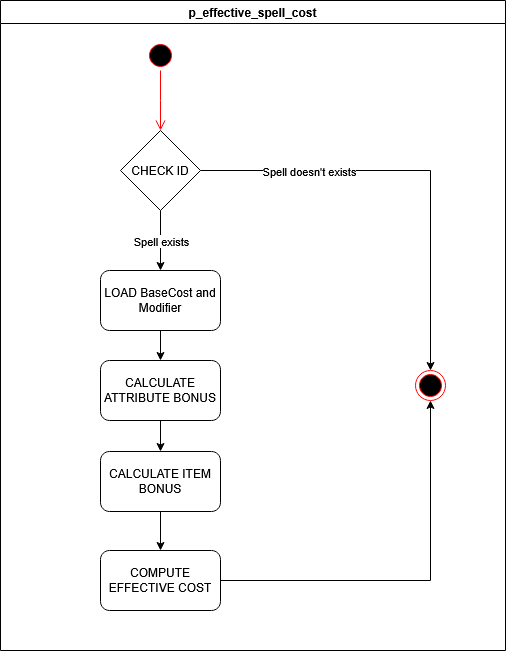

The diagram above was exported from draw.io. Its source (the exported page's mxGraphModel, read from the mxfile embedded in the PNG):
<mxGraphModel dx="1083" dy="910" grid="1" gridSize="10" guides="1" tooltips="1" connect="1" arrows="1" fold="1" page="1" pageScale="1" pageWidth="850" pageHeight="1100" math="0" shadow="0">
  <root>
    <mxCell id="0" />
    <mxCell id="1" parent="0" />
    <mxCell id="w15ZiOcQXeyqChxjQE3s-1" value="" style="ellipse;html=1;shape=endState;fillColor=#000000;strokeColor=#ff0000;" vertex="1" parent="1">
      <mxGeometry x="500" y="390" width="30" height="30" as="geometry" />
    </mxCell>
    <mxCell id="w15ZiOcQXeyqChxjQE3s-2" value="" style="ellipse;html=1;shape=startState;fillColor=#000000;strokeColor=#ff0000;" vertex="1" parent="1">
      <mxGeometry x="230" y="60" width="30" height="30" as="geometry" />
    </mxCell>
    <mxCell id="w15ZiOcQXeyqChxjQE3s-3" value="" style="edgeStyle=orthogonalEdgeStyle;html=1;verticalAlign=bottom;endArrow=open;endSize=8;strokeColor=#ff0000;rounded=0;" edge="1" source="w15ZiOcQXeyqChxjQE3s-2" parent="1">
      <mxGeometry relative="1" as="geometry">
        <mxPoint x="245" y="150" as="targetPoint" />
      </mxGeometry>
    </mxCell>
    <mxCell id="w15ZiOcQXeyqChxjQE3s-10" style="edgeStyle=orthogonalEdgeStyle;rounded=0;orthogonalLoop=1;jettySize=auto;html=1;exitX=1;exitY=0.5;exitDx=0;exitDy=0;entryX=0.5;entryY=0;entryDx=0;entryDy=0;" edge="1" parent="1" source="w15ZiOcQXeyqChxjQE3s-4" target="w15ZiOcQXeyqChxjQE3s-1">
      <mxGeometry relative="1" as="geometry" />
    </mxCell>
    <mxCell id="w15ZiOcQXeyqChxjQE3s-11" value="Spell doesn't exists" style="edgeLabel;html=1;align=center;verticalAlign=middle;resizable=0;points=[];" vertex="1" connectable="0" parent="w15ZiOcQXeyqChxjQE3s-10">
      <mxGeometry x="-0.4977" relative="1" as="geometry">
        <mxPoint as="offset" />
      </mxGeometry>
    </mxCell>
    <mxCell id="w15ZiOcQXeyqChxjQE3s-12" style="edgeStyle=orthogonalEdgeStyle;rounded=0;orthogonalLoop=1;jettySize=auto;html=1;exitX=0.5;exitY=1;exitDx=0;exitDy=0;entryX=0.5;entryY=0;entryDx=0;entryDy=0;" edge="1" parent="1" source="w15ZiOcQXeyqChxjQE3s-4" target="w15ZiOcQXeyqChxjQE3s-5">
      <mxGeometry relative="1" as="geometry" />
    </mxCell>
    <mxCell id="w15ZiOcQXeyqChxjQE3s-13" value="Spell exists" style="edgeLabel;html=1;align=center;verticalAlign=middle;resizable=0;points=[];" vertex="1" connectable="0" parent="w15ZiOcQXeyqChxjQE3s-12">
      <mxGeometry relative="1" as="geometry">
        <mxPoint as="offset" />
      </mxGeometry>
    </mxCell>
    <mxCell id="w15ZiOcQXeyqChxjQE3s-4" value="CHECK ID" style="rhombus;whiteSpace=wrap;html=1;" vertex="1" parent="1">
      <mxGeometry x="205" y="150" width="80" height="80" as="geometry" />
    </mxCell>
    <mxCell id="w15ZiOcQXeyqChxjQE3s-14" style="edgeStyle=orthogonalEdgeStyle;rounded=0;orthogonalLoop=1;jettySize=auto;html=1;exitX=0.5;exitY=1;exitDx=0;exitDy=0;" edge="1" parent="1" source="w15ZiOcQXeyqChxjQE3s-5" target="w15ZiOcQXeyqChxjQE3s-6">
      <mxGeometry relative="1" as="geometry" />
    </mxCell>
    <mxCell id="w15ZiOcQXeyqChxjQE3s-5" value="LOAD BaseCost and Modifier" style="rounded=1;whiteSpace=wrap;html=1;" vertex="1" parent="1">
      <mxGeometry x="185" y="290" width="120" height="60" as="geometry" />
    </mxCell>
    <mxCell id="w15ZiOcQXeyqChxjQE3s-15" style="edgeStyle=orthogonalEdgeStyle;rounded=0;orthogonalLoop=1;jettySize=auto;html=1;exitX=0.5;exitY=1;exitDx=0;exitDy=0;" edge="1" parent="1" source="w15ZiOcQXeyqChxjQE3s-6" target="w15ZiOcQXeyqChxjQE3s-8">
      <mxGeometry relative="1" as="geometry" />
    </mxCell>
    <mxCell id="w15ZiOcQXeyqChxjQE3s-6" value="CALCULATE ATTRIBUTE BONUS" style="rounded=1;whiteSpace=wrap;html=1;" vertex="1" parent="1">
      <mxGeometry x="185" y="380" width="120" height="60" as="geometry" />
    </mxCell>
    <mxCell id="w15ZiOcQXeyqChxjQE3s-16" style="edgeStyle=orthogonalEdgeStyle;rounded=0;orthogonalLoop=1;jettySize=auto;html=1;exitX=0.5;exitY=1;exitDx=0;exitDy=0;entryX=0.5;entryY=0;entryDx=0;entryDy=0;" edge="1" parent="1" source="w15ZiOcQXeyqChxjQE3s-8" target="w15ZiOcQXeyqChxjQE3s-9">
      <mxGeometry relative="1" as="geometry" />
    </mxCell>
    <mxCell id="w15ZiOcQXeyqChxjQE3s-8" value="CALCULATE ITEM BONUS" style="rounded=1;whiteSpace=wrap;html=1;" vertex="1" parent="1">
      <mxGeometry x="185" y="471" width="120" height="60" as="geometry" />
    </mxCell>
    <mxCell id="w15ZiOcQXeyqChxjQE3s-17" style="edgeStyle=orthogonalEdgeStyle;rounded=0;orthogonalLoop=1;jettySize=auto;html=1;exitX=1;exitY=0.5;exitDx=0;exitDy=0;entryX=0.5;entryY=1;entryDx=0;entryDy=0;" edge="1" parent="1" source="w15ZiOcQXeyqChxjQE3s-9" target="w15ZiOcQXeyqChxjQE3s-1">
      <mxGeometry relative="1" as="geometry" />
    </mxCell>
    <mxCell id="w15ZiOcQXeyqChxjQE3s-9" value="COMPUTE EFFECTIVE COST" style="rounded=1;whiteSpace=wrap;html=1;" vertex="1" parent="1">
      <mxGeometry x="185" y="570" width="120" height="60" as="geometry" />
    </mxCell>
    <mxCell id="w15ZiOcQXeyqChxjQE3s-18" value="&lt;div&gt;p_effective_spell_cost&lt;/div&gt;" style="swimlane;whiteSpace=wrap;html=1;" vertex="1" parent="1">
      <mxGeometry x="85" y="20" width="505" height="650" as="geometry" />
    </mxCell>
  </root>
</mxGraphModel>